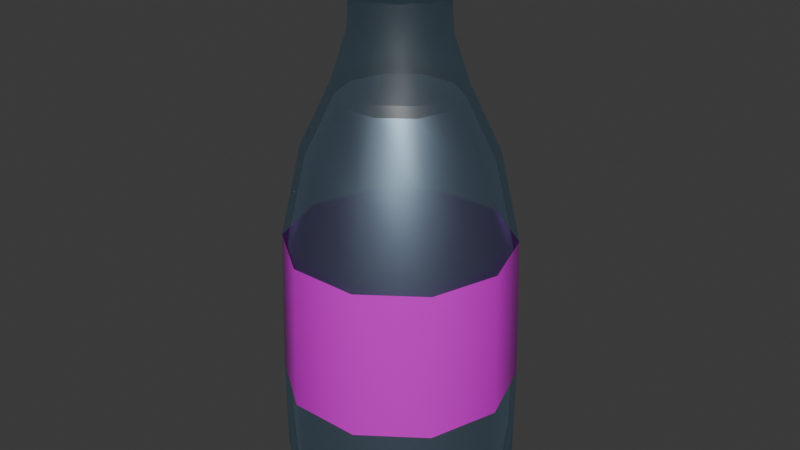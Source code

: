 # Source: almond_water.blend  (saved by Blender 4.1.23; exported with 4.5.12 LTS)
import bpy
from mathutils import Matrix  # noqa: F401  (used for matrix-valued properties, if any)

bpy.ops.wm.read_factory_settings(use_empty=True)
scene = bpy.context.scene
scene.name = 'Scene'

# ---- collections
col_collection = bpy.data.collections.new('Collection'); scene.collection.children.link(col_collection)

# ---- images (referenced by path relative to the original .blend; pixels are not part of the script)
import os
ASSET_DIR = os.environ.get("B2B_ASSET_DIR", "")  # directory of the original .blend (textures are referenced by path, not embedded)
HERE = os.path.dirname(os.path.abspath(__file__))  # packed textures are extracted next to this script under _unpacked/

def load_image(name, relpath, width, height, colorspace="sRGB"):
    """Load a texture the original file referenced (path relative to the .blend, or extracted next to this script)."""
    p = next((c for c in (os.path.join(HERE, relpath), os.path.join(ASSET_DIR, relpath)) if relpath and os.path.exists(c)), "")
    if p:
        img = bpy.data.images.load(p, check_existing=True)
        img.name = name
    else:  # same state as the original file: an image datablock whose file is absent (Cycles renders it pink)
        img = bpy.data.images.new(name, width, height)
        img.source = "FILE"
        img.filepath = "//" + (relpath or name)
    img.colorspace_settings.name = colorspace
    return img
img_almond_water_logo_png = load_image('almond_water_logo.png', 'almond_water_logo.png', 1024, 1024, 'sRGB')
img_almond_water_logo_metalic_png = load_image('almond_water_logo_metalic.png', 'almond_water_logo_metalic.png', 1024, 1024, 'sRGB')
img_almond_water_logo_rough_png = load_image('almond_water_logo_rough.png', 'almond_water_logo_rough.png', 1024, 1024, 'sRGB')

# ---- materials (node trees are filled in below, after node groups)
mat_glass = bpy.data.materials.new('Glass')
mat_glass.surface_render_method = 'BLENDED'
mat_glass.blend_method = 'BLEND'
mat_glass.diffuse_color = (1.0, 1.0, 1.0, 1.0)
mat_brand = bpy.data.materials.new('Brand')
mat_brand.use_transparent_shadow = False
mat_brand.preview_render_type = 'FLAT'
mat_material = bpy.data.materials.new('Material')
mat_material.alpha_threshold = 0.0
mat_material.use_transparent_shadow = False
mat_material.roughness = 0.5
mat_material.line_color = (0.0, 0.0, 0.0, 1.0)
mat_water = bpy.data.materials.new('Water')
mat_water.surface_render_method = 'BLENDED'
mat_water.blend_method = 'BLEND'
mat_water.use_transparency_overlap = False
mat_water.show_transparent_back = False
mat_water.use_backface_culling = True
mat_water.use_transparent_shadow = False
mat_water.preview_render_type = 'FLUID'
mat_water.diffuse_color = (0.8, 0.8, 0.8, 0.5588)
mat_water.roughness = 1.0

# ---- material node trees
mat_glass.use_nodes = True; mat_glass.node_tree.nodes.clear()
_N = mat_glass.node_tree.nodes; _L = mat_glass.node_tree.links
n0 = _N.new('ShaderNodeBsdfPrincipled'); n0.name = 'Principled BSDF'; n0.location = (-394, 111)
n0.inputs[1].default_value = 1.0
n0.inputs[4].default_value = 0.1682
n0.inputs[18].default_value = 1.0
n0.inputs[19].default_value = 0.2
n0.inputs[25].default_value = 0.0
n1 = _N.new('ShaderNodeOutputMaterial'); n1.name = 'Material Output'; n1.location = (300, 300)
n1.target = 'CYCLES'
n2 = _N.new('ShaderNodeFresnel'); n2.name = 'Fresnel'; n2.location = (-617, 287)
n2.inputs[0].default_value = 0.0
n3 = _N.new('ShaderNodeValToRGB'); n3.name = 'Color Ramp'; n3.location = (-416, 350)
while len(n3.color_ramp.elements) > 1: n3.color_ramp.elements.remove(n3.color_ramp.elements[-1])
n3.color_ramp.elements[0].position = 0.4; n3.color_ramp.elements[0].color = (1.0, 1.0, 1.0, 1.0)
_e = n3.color_ramp.elements.new(0.6045); _e.color = (0.4087, 0.7437, 1.0, 1.0)
n4 = _N.new('ShaderNodeMixShader'); n4.name = 'Mix Shader'; n4.location = (32, 221)
n5 = _N.new('ShaderNodeBsdfTransparent'); n5.name = 'Transparent BSDF'; n5.location = (-150, 317)
n6 = _N.new('ShaderNodeOutputMaterial'); n6.name = 'Material Output.001'; n6.location = (0, 0)
n6.target = 'EEVEE'
n7 = _N.new('ShaderNodeMixShader'); n7.name = 'Mix Shader.001'; n7.location = (0, 0)
n7.label = 'Disable Shadow'
n7.hide = True
n8 = _N.new('ShaderNodeLightPath'); n8.name = 'Light Path'; n8.location = (0, 0)
n8.hide = True
n9 = _N.new('ShaderNodeBsdfTransparent'); n9.name = 'Transparent BSDF.001'; n9.location = (0, 0)
n9.hide = True
_L.new(n4.outputs[0], n1.inputs[0])
_L.new(n2.outputs[0], n3.inputs[0])
_L.new(n0.outputs[0], n4.inputs[1])
_L.new(n3.outputs[0], n5.inputs[0])
_L.new(n5.outputs[0], n4.inputs[2])
_L.new(n4.outputs[0], n7.inputs[1])
_L.new(n7.outputs[0], n6.inputs[0])
_L.new(n8.outputs[1], n7.inputs[0])
_L.new(n9.outputs[0], n7.inputs[2])
n1.is_active_output = True
mat_brand.use_nodes = True; mat_brand.node_tree.nodes.clear()
_N = mat_brand.node_tree.nodes; _L = mat_brand.node_tree.links
n0 = _N.new('ShaderNodeBsdfPrincipled'); n0.name = 'Principled BSDF'; n0.location = (10, 300)
n1 = _N.new('ShaderNodeOutputMaterial'); n1.name = 'Material Output'; n1.location = (300, 300)
n2 = _N.new('ShaderNodeTexImage'); n2.name = 'Image Texture'; n2.location = (-411, 321)
n2.hide = True
n2.image = img_almond_water_logo_png
n3 = _N.new('ShaderNodeTexImage'); n3.name = 'Image Texture.001'; n3.location = (-440, 217)
n3.hide = True
n3.image = img_almond_water_logo_metalic_png
n4 = _N.new('ShaderNodeTexImage'); n4.name = 'Image Texture.002'; n4.location = (-368, 134)
n4.hide = True
n4.image = img_almond_water_logo_rough_png
_L.new(n0.outputs[0], n1.inputs[0])
_L.new(n2.outputs[0], n0.inputs[0])
_L.new(n3.outputs[0], n0.inputs[1])
_L.new(n4.outputs[0], n0.inputs[2])
n1.is_active_output = True
mat_material.use_nodes = True; mat_material.node_tree.nodes.clear()
_N = mat_material.node_tree.nodes; _L = mat_material.node_tree.links
n0 = _N.new('ShaderNodeOutputMaterial'); n0.name = 'Material Output'; n0.location = (300, 300)
n1 = _N.new('ShaderNodeBsdfPrincipled'); n1.name = 'Principled BSDF'; n1.location = (10, 300)
n1.inputs[0].default_value = (0.8004, 0.6079, 0.1806, 1.0)
n1.inputs[1].default_value = 1.0
n1.inputs[2].default_value = 0.274
n1.inputs[3].default_value = 1.45
_L.new(n1.outputs[0], n0.inputs[0])
n0.is_active_output = True
mat_water.use_nodes = True; mat_water.node_tree.nodes.clear()
_N = mat_water.node_tree.nodes; _L = mat_water.node_tree.links
n0 = _N.new('ShaderNodeBsdfPrincipled'); n0.name = 'Principled BSDF'; n0.location = (10, 300)
n0.inputs[0].default_value = (1.0, 1.0, 0.8, 1.0)
n0.inputs[3].default_value = 0.0
n0.inputs[4].default_value = 0.2879
n0.inputs[18].default_value = 1.0
n0.inputs[24].default_value = 1.0
n0.inputs[25].default_value = 0.0
n0.inputs[26].default_value = (1.0, 0.9253, 0.38, 1.0)
n1 = _N.new('ShaderNodeOutputMaterial'); n1.name = 'Material Output'; n1.location = (300, 300)
_L.new(n0.outputs[0], n1.inputs[0])
n1.is_active_output = True

# ---- world
world_world = bpy.data.worlds.new('World'); scene.world = world_world
world_world.use_nodes = True; world_world.node_tree.nodes.clear()
_N = world_world.node_tree.nodes; _L = world_world.node_tree.links
n0 = _N.new('ShaderNodeOutputWorld'); n0.name = 'World Output'; n0.location = (300, 300)
n1 = _N.new('ShaderNodeBackground'); n1.name = 'Background'; n1.location = (10, 300)
n1.inputs[0].default_value = (0.05088, 0.05088, 0.05088, 1.0)
_L.new(n1.outputs[0], n0.inputs[0])
n0.is_active_output = True
world_world.color = (0.05088, 0.05088, 0.05088)
world_world.use_sun_shadow = False
world_world.sun_shadow_jitter_overblur = 0.0

# ---- meshes
me_nurbspath = bpy.data.meshes.new('NurbsPath')
me_nurbspath.from_pydata([(-0.09, 0.0, 1.16), (-0.09, 0.0, 1.175), (-0.09867, 0.0, 1.18), (-0.1099, 0.0, 1.176), (-0.11, 0.0, 1.166), (-0.1066, 0.0, 1.16), (-0.1002, 0.0, 1.157), (-0.1, 0.0, 1.15), (-0.1, 0.0, 1.111), (-0.1034, 0.0, 1.041), (-0.07281, -0.0529, 1.168), (-0.07444, -0.05408, 1.178), (-0.08621, -0.06264, 1.179), (-0.08899, -0.06466, 1.171), (-0.08851, -0.06431, 1.162), (-0.08283, -0.06018, 1.16), (-0.0809, -0.05878, 1.153), (-0.0809, -0.05878, 1.146), (-0.0809, -0.05878, 1.111), (-0.08367, -0.06079, 1.041), (-0.02781, -0.0856, 1.16), (-0.02781, -0.0856, 1.175), (-0.03049, -0.09384, 1.18), (-0.03396, -0.1045, 1.176), (-0.03399, -0.1046, 1.166), (-0.03293, -0.1014, 1.16), (-0.03097, -0.09531, 1.157), (-0.0309, -0.09511, 1.15), (-0.0309, -0.09511, 1.111), (-0.03196, -0.09836, 1.041), (0.02781, -0.0856, 1.168), (0.02843, -0.08751, 1.178), (0.03293, -0.1013, 1.179), (0.03399, -0.1046, 1.171), (0.03381, -0.1041, 1.162), (0.03164, -0.09737, 1.16), (0.0309, -0.09511, 1.153), (0.0309, -0.09511, 1.146), (0.0309, -0.09511, 1.111), (0.03196, -0.09836, 1.041), (0.07281, -0.0529, 1.16), (0.07281, -0.0529, 1.175), (0.07982, -0.058, 1.18), (0.08891, -0.06459, 1.176), (0.08899, -0.06466, 1.166), (0.08622, -0.06264, 1.16), (0.08107, -0.0589, 1.157), (0.0809, -0.05878, 1.15), (0.0809, -0.05878, 1.111), (0.08367, -0.06079, 1.041), (0.09, 7.868e-09, 1.168), (0.09201, 8.044e-09, 1.178), (0.1066, 9.316e-09, 1.179), (0.11, 9.616e-09, 1.171), (0.1094, 9.565e-09, 1.162), (0.1024, 8.95e-09, 1.16), (0.1, 8.742e-09, 1.153), (0.1, 8.742e-09, 1.146), (0.1, 8.742e-09, 1.111), (0.1034, 9.042e-09, 1.041), (0.07281, 0.0529, 1.16), (0.07281, 0.0529, 1.175), (0.07982, 0.058, 1.18), (0.08891, 0.06459, 1.176), (0.08899, 0.06466, 1.166), (0.08622, 0.06264, 1.16), (0.08107, 0.0589, 1.157), (0.0809, 0.05878, 1.15), (0.0809, 0.05878, 1.111), (0.08367, 0.06079, 1.041), (0.02781, 0.0856, 1.168), (0.02843, 0.08751, 1.178), (0.03293, 0.1013, 1.179), (0.03399, 0.1046, 1.171), (0.03381, 0.1041, 1.162), (0.03164, 0.09737, 1.16), (0.0309, 0.09511, 1.153), (0.0309, 0.09511, 1.146), (0.0309, 0.09511, 1.111), (0.03196, 0.09836, 1.041), (-0.02781, 0.0856, 1.16), (-0.02781, 0.0856, 1.175), (-0.03049, 0.09384, 1.18), (-0.03396, 0.1045, 1.176), (-0.03399, 0.1046, 1.166), (-0.03293, 0.1014, 1.16), (-0.03097, 0.09531, 1.157), (-0.0309, 0.09511, 1.15), (-0.0309, 0.09511, 1.111), (-0.03196, 0.09836, 1.041), (-0.07281, 0.0529, 1.168), (-0.07444, 0.05408, 1.178), (-0.08621, 0.06264, 1.179), (-0.08899, 0.06466, 1.171), (-0.08851, 0.06431, 1.162), (-0.08283, 0.06018, 1.16), (-0.0809, 0.05878, 1.153), (-0.0809, 0.05878, 1.146), (-0.0809, 0.05878, 1.111), (-0.08367, 0.06079, 1.041), (-0.07241, -0.05261, 1.16), (0.02766, -0.08512, 1.16), (0.0895, 8.646e-09, 1.16), (0.02766, 0.08512, 1.16), (-0.07241, 0.05261, 1.16), (-0.1117, -0.08114, 0.9359), (-0.138, 0.0, 0.9359), (-0.04266, -0.1313, 0.9359), (0.04266, -0.1313, 0.9359), (0.1117, -0.08114, 0.9359), (0.138, 1.207e-08, 0.9359), (0.1117, 0.08114, 0.9359), (0.04266, 0.1313, 0.9359), (-0.04266, 0.1313, 0.9359), (-0.1117, 0.08114, 0.9359), (-0.138, 0.0, 0.9359), (-0.2052, 0.0, 0.7938), (-0.2505, 0.0, 0.5891), (-0.26, 0.0, 0.2606), (-0.26, 0.0, 0.1239), (-0.2595, 0.0, 0.04019), (-0.2428, 0.0, 0.008561), (-0.2032, 0.0, 4.756e-05), (-0.164, 0.0, 0.003044), (-0.1117, -0.08114, 0.9359), (-0.166, -0.1206, 0.7938), (-0.2026, -0.1472, 0.5891), (-0.2103, -0.1528, 0.2606), (-0.2103, -0.1528, 0.1239), (-0.2099, -0.1525, 0.04019), (-0.1964, -0.1427, 0.008561), (-0.1644, -0.1195, 4.756e-05), (-0.1326, -0.09637, 0.003044), (-0.04266, -0.1313, 0.9359), (-0.06341, -0.1952, 0.7938), (-0.0774, -0.2382, 0.5891), (-0.08034, -0.2473, 0.2606), (-0.08034, -0.2473, 0.1239), (-0.08018, -0.2468, 0.04019), (-0.07503, -0.2309, 0.008561), (-0.06281, -0.1933, 4.756e-05), (-0.05067, -0.1559, 0.003044), (0.04266, -0.1313, 0.9359), (0.06341, -0.1952, 0.7938), (0.0774, -0.2382, 0.5891), (0.08034, -0.2473, 0.2606), (0.08034, -0.2473, 0.1239), (0.08018, -0.2468, 0.04019), (0.07503, -0.2309, 0.008561), (0.06281, -0.1933, 4.756e-05), (0.05067, -0.1559, 0.003044), (0.1117, -0.08114, 0.9359), (0.166, -0.1206, 0.7938), (0.2026, -0.1472, 0.5891), (0.2103, -0.1528, 0.2606), (0.2103, -0.1528, 0.1239), (0.2099, -0.1525, 0.04019), (0.1964, -0.1427, 0.008561), (0.1644, -0.1195, 4.756e-05), (0.1326, -0.09637, 0.003044), (0.138, 1.207e-08, 0.9359), (0.2052, 1.794e-08, 0.7938), (0.2505, 2.19e-08, 0.5891), (0.26, 2.273e-08, 0.2606), (0.26, 2.273e-08, 0.1239), (0.2595, 2.268e-08, 0.04019), (0.2428, 2.123e-08, 0.008561), (0.2032, 1.777e-08, 4.756e-05), (0.164, 1.433e-08, 0.003044), (0.1117, 0.08114, 0.9359), (0.166, 0.1206, 0.7938), (0.2026, 0.1472, 0.5891), (0.2103, 0.1528, 0.2606), (0.2103, 0.1528, 0.1239), (0.2099, 0.1525, 0.04019), (0.1964, 0.1427, 0.008561), (0.1644, 0.1195, 4.756e-05), (0.1326, 0.09637, 0.003044), (0.04266, 0.1313, 0.9359), (0.06341, 0.1952, 0.7938), (0.0774, 0.2382, 0.5891), (0.08034, 0.2473, 0.2606), (0.08034, 0.2473, 0.1239), (0.08018, 0.2468, 0.04019), (0.07503, 0.2309, 0.008561), (0.06281, 0.1933, 4.756e-05), (0.05067, 0.1559, 0.003044), (-0.04266, 0.1313, 0.9359), (-0.06341, 0.1952, 0.7938), (-0.0774, 0.2382, 0.5891), (-0.08034, 0.2473, 0.2606), (-0.08034, 0.2473, 0.1239), (-0.08018, 0.2468, 0.04019), (-0.07503, 0.2309, 0.008561), (-0.06281, 0.1933, 4.756e-05), (-0.05067, 0.1559, 0.003044), (-0.1117, 0.08114, 0.9359), (-0.166, 0.1206, 0.7938), (-0.2026, 0.1472, 0.5891), (-0.2103, 0.1528, 0.2606), (-0.2103, 0.1528, 0.1239), (-0.2099, 0.1525, 0.04019), (-0.1964, 0.1427, 0.008561), (-0.1644, 0.1195, 4.756e-05), (-0.1326, 0.09637, 0.003044)], [], [(1, 10, 0, 90), (31, 21, 11, 22), (51, 41, 31, 42), (71, 61, 51, 62), (91, 81, 71, 82), (43, 32, 23, 33), (63, 52, 43, 53), (83, 72, 63, 73), (3, 92, 83, 93), (2, 11, 1, 91), (33, 23, 13, 24), (53, 43, 33, 44), (73, 63, 53, 64), (93, 83, 73, 84), (44, 33, 24, 34), (64, 53, 44, 54), (84, 73, 64, 74), (4, 93, 84, 94), (3, 12, 2, 92), (34, 24, 14, 25), (54, 44, 34, 45), (74, 64, 54, 65), (94, 84, 74, 85), (45, 34, 25, 35), (65, 54, 45, 55), (85, 74, 65, 75), (5, 94, 85, 95), (77, 78, 88), (4, 13, 3, 93), (35, 25, 15, 26), (55, 45, 35, 46), (75, 65, 55, 66), (95, 85, 75, 86), (46, 35, 26, 36), (66, 55, 46, 56), (86, 75, 66, 76), (6, 95, 86, 96), (57, 58, 68), (5, 14, 4, 94), (36, 26, 16, 27), (56, 46, 36, 47), (76, 66, 56, 67), (96, 86, 76, 87), (47, 36, 27, 37), (67, 56, 47, 57), (87, 76, 67, 77), (7, 96, 87, 97), (37, 38, 48), (6, 15, 5, 95), (37, 27, 17, 28), (57, 47, 37, 48), (77, 67, 57, 68), (97, 87, 77, 88), (17, 18, 28), (7, 16, 6, 96), (41, 30, 21, 31), (30, 40, 101, 20), (61, 50, 41, 51), (50, 60, 102, 40), (81, 70, 61, 71), (70, 80, 103, 60), (1, 90, 81, 91), (97, 98, 8), (28, 38, 37), (48, 58, 57), (68, 78, 77), (88, 98, 97), (8, 17, 7, 97), (42, 31, 22, 32), (62, 51, 42, 52), (82, 71, 62, 72), (2, 91, 82, 92), (30, 20, 10, 21), (50, 40, 30, 41), (52, 42, 32, 43), (70, 60, 50, 61), (72, 62, 52, 63), (90, 80, 70, 81), (92, 82, 72, 83), (90, 0, 104, 80), (32, 22, 12, 23), (8, 9, 19, 18), (18, 19, 29, 28), (28, 29, 39, 38), (38, 39, 49, 48), (48, 49, 59, 58), (58, 59, 69, 68), (68, 69, 79, 78), (78, 79, 89, 88), (88, 89, 99, 98), (98, 99, 9, 8), (9, 106, 105, 19), (19, 105, 107, 29), (29, 107, 108, 39), (39, 108, 109, 49), (49, 109, 110, 59), (59, 110, 111, 69), (69, 111, 112, 79), (79, 112, 113, 89), (89, 113, 114, 99), (99, 114, 106, 9), (21, 10, 1, 11), (22, 11, 2, 12), (23, 12, 3, 13), (24, 13, 4, 14), (25, 14, 5, 15), (26, 15, 6, 16), (27, 16, 7, 17), (8, 18, 17), (10, 20, 100, 0), (115, 116, 125, 124), (124, 125, 134, 133), (133, 134, 143, 142), (142, 143, 152, 151), (151, 152, 161, 160), (160, 161, 170, 169), (169, 170, 179, 178), (178, 179, 188, 187), (187, 188, 197, 196), (196, 197, 116, 115), (116, 117, 126, 125), (125, 126, 135, 134), (134, 135, 144, 143), (143, 144, 153, 152), (152, 153, 162, 161), (161, 162, 171, 170), (170, 171, 180, 179), (179, 180, 189, 188), (188, 189, 198, 197), (197, 198, 117, 116), (117, 118, 127, 126), (126, 127, 136, 135), (135, 136, 145, 144), (144, 145, 154, 153), (153, 154, 163, 162), (162, 163, 172, 171), (171, 172, 181, 180), (180, 181, 190, 189), (189, 190, 199, 198), (198, 199, 118, 117), (118, 119, 128, 127), (127, 128, 137, 136), (136, 137, 146, 145), (145, 146, 155, 154), (154, 155, 164, 163), (163, 164, 173, 172), (172, 173, 182, 181), (181, 182, 191, 190), (190, 191, 200, 199), (199, 200, 119, 118), (119, 120, 129, 128), (128, 129, 138, 137), (137, 138, 147, 146), (146, 147, 156, 155), (155, 156, 165, 164), (164, 165, 174, 173), (173, 174, 183, 182), (182, 183, 192, 191), (191, 192, 201, 200), (200, 201, 120, 119), (120, 121, 130, 129), (129, 130, 139, 138), (138, 139, 148, 147), (147, 148, 157, 156), (156, 157, 166, 165), (165, 166, 175, 174), (174, 175, 184, 183), (183, 184, 193, 192), (192, 193, 202, 201), (201, 202, 121, 120), (121, 122, 131, 130), (130, 131, 140, 139), (139, 140, 149, 148), (148, 149, 158, 157), (157, 158, 167, 166), (166, 167, 176, 175), (175, 176, 185, 184), (184, 185, 194, 193), (193, 194, 203, 202), (202, 203, 122, 121), (122, 123, 132, 131), (131, 132, 141, 140), (140, 141, 150, 149), (149, 150, 159, 158), (158, 159, 168, 167), (167, 168, 177, 176), (176, 177, 186, 185), (185, 186, 195, 194), (194, 195, 204, 203), (203, 204, 123, 122), (132, 123, 204, 195, 186, 177, 168, 159, 150, 141)])
me_nurbspath.polygons.foreach_set('use_smooth', [True] * 191)
me_nurbspath.polygons.foreach_set('material_index', [0, 0, 0, 0, 0, 0, 0, 0, 0, 0, 0, 0, 0, 0, 0, 0, 0, 0, 0, 0, 0, 0, 0, 0, 0, 0, 0, 0, 0, 0, 0, 0, 0, 0, 0, 0, 0, 0, 0, 0, 0, 0, 0, 0, 0, 0, 0, 0, 0, 0, 0, 0, 0, 0, 0, 0, 0, 0, 0, 0, 0, 0, 0, 0, 0, 0, 0, 0, 0, 0, 0, 0, 0, 0, 0, 0, 0, 0, 0, 0, 0, 0, 0, 0, 0, 0, 0, 0, 0, 0, 0, 0, 0, 0, 0, 0, 0, 0, 0, 0, 0, 0, 0, 0, 0, 0, 0, 0, 0, 0, 0, 0, 0, 0, 0, 0, 0, 0, 0, 0, 0, 0, 0, 0, 0, 0, 0, 0, 0, 0, 1, 1, 1, 1, 1, 1, 1, 1, 1, 1, 0, 0, 0, 0, 0, 0, 0, 0, 0, 0, 0, 0, 0, 0, 0, 0, 0, 0, 0, 0, 0, 0, 0, 0, 0, 0, 0, 0, 0, 0, 0, 0, 0, 0, 0, 0, 0, 0, 0, 0, 0, 0, 0, 0, 0, 0, 0, 0, 0, 0, 0])
_uv = me_nurbspath.uv_layers.new(name='UVMap')
_uv.uv.foreach_set('vector', [0.0, 1.175, 0.1, 1.168, 1.0, 1.16, 0.9, 1.168, 0.3, 1.178, 0.2, 1.175, 0.1, 1.178, 0.2, 1.18, 0.5, 1.178, 0.4, 1.175, 0.3, 1.178, 0.4, 1.18, 0.7, 1.178, 0.6, 1.175, 0.5, 1.178, 0.6, 1.18, 0.9, 1.178, 0.8, 1.175, 0.7, 1.178, 0.8, 1.18, 0.4, 1.176, 0.3, 1.179, 0.2, 1.176, 0.3, 1.171, 0.6, 1.176, 0.5, 1.179, 0.4, 1.176, 0.5, 1.171, 0.8, 1.176, 0.7, 1.179, 0.6, 1.176, 0.7, 1.171, 1.0, 1.176, 0.9, 1.179, 0.8, 1.176, 0.9, 1.171, 0.0, 1.18, 0.1, 1.178, 1.0, 1.175, 0.9, 1.178, 0.3, 1.171, 0.2, 1.176, 0.1, 1.171, 0.2, 1.166, 0.5, 1.171, 0.4, 1.176, 0.3, 1.171, 0.4, 1.166, 0.7, 1.171, 0.6, 1.176, 0.5, 1.171, 0.6, 1.166, 0.9, 1.171, 0.8, 1.176, 0.7, 1.171, 0.8, 1.166, 0.4, 1.166, 0.3, 1.171, 0.2, 1.166, 0.3, 1.162, 0.6, 1.166, 0.5, 1.171, 0.4, 1.166, 0.5, 1.162, 0.8, 1.166, 0.7, 1.171, 0.6, 1.166, 0.7, 1.162, 1.0, 1.166, 0.9, 1.171, 0.8, 1.166, 0.9, 1.162, 0.0, 1.176, 0.1, 1.179, 1.0, 1.18, 0.9, 1.179, 0.3, 1.162, 0.2, 1.166, 0.1, 1.162, 0.2, 1.16, 0.5, 1.162, 0.4, 1.166, 0.3, 1.162, 0.4, 1.16, 0.7, 1.162, 0.6, 1.166, 0.5, 1.162, 0.6, 1.16, 0.9, 1.162, 0.8, 1.166, 0.7, 1.162, 0.8, 1.16, 0.4, 1.16, 0.3, 1.162, 0.2, 1.16, 0.3, 1.16, 0.6, 1.16, 0.5, 1.162, 0.4, 1.16, 0.5, 1.16, 0.8, 1.16, 0.7, 1.162, 0.6, 1.16, 0.7, 1.16, 1.0, 1.16, 0.9, 1.162, 0.8, 1.16, 0.9, 1.16, 0.7, 1.146, 0.7, 1.111, 0.8, 1.111, 0.0, 1.166, 0.1, 1.171, 1.0, 1.176, 0.9, 1.171, 0.3, 1.16, 0.2, 1.16, 0.1, 1.16, 0.2, 1.157, 0.5, 1.16, 0.4, 1.16, 0.3, 1.16, 0.4, 1.157, 0.7, 1.16, 0.6, 1.16, 0.5, 1.16, 0.6, 1.157, 0.9, 1.16, 0.8, 1.16, 0.7, 1.16, 0.8, 1.157, 0.4, 1.157, 0.3, 1.16, 0.2, 1.157, 0.3, 1.153, 0.6, 1.157, 0.5, 1.16, 0.4, 1.157, 0.5, 1.153, 0.8, 1.157, 0.7, 1.16, 0.6, 1.157, 0.7, 1.153, 1.0, 1.157, 0.9, 1.16, 0.8, 1.157, 0.9, 1.153, 0.5, 1.146, 0.5, 1.111, 0.6, 1.111, 0.0, 1.16, 0.1, 1.162, 1.0, 1.166, 0.9, 1.162, 0.3, 1.153, 0.2, 1.157, 0.1, 1.153, 0.2, 1.15, 0.5, 1.153, 0.4, 1.157, 0.3, 1.153, 0.4, 1.15, 0.7, 1.153, 0.6, 1.157, 0.5, 1.153, 0.6, 1.15, 0.9, 1.153, 0.8, 1.157, 0.7, 1.153, 0.8, 1.15, 0.4, 1.15, 0.3, 1.153, 0.2, 1.15, 0.3, 1.146, 0.6, 1.15, 0.5, 1.153, 0.4, 1.15, 0.5, 1.146, 0.8, 1.15, 0.7, 1.153, 0.6, 1.15, 0.7, 1.146, 1.0, 1.15, 0.9, 1.153, 0.8, 1.15, 0.9, 1.146, 0.3, 1.146, 0.3, 1.111, 0.4, 1.111, 0.0, 1.157, 0.1, 1.16, 1.0, 1.16, 0.9, 1.16, 0.3, 1.146, 0.2, 1.15, 0.1, 1.146, 0.2, 1.111, 0.5, 1.146, 0.4, 1.15, 0.3, 1.146, 0.4, 1.111, 0.7, 1.146, 0.6, 1.15, 0.5, 1.146, 0.6, 1.111, 0.9, 1.146, 0.8, 1.15, 0.7, 1.146, 0.8, 1.111, 0.1, 1.146, 0.1, 1.111, 0.2, 1.111, 0.0, 1.15, 0.1, 1.153, 1.0, 1.157, 0.9, 1.153, 0.4, 1.175, 0.3, 1.168, 0.2, 1.175, 0.3, 1.178, 0.3, 1.168, 0.4, 1.16, 0.3, 1.16, 0.2, 1.16, 0.6, 1.175, 0.5, 1.168, 0.4, 1.175, 0.5, 1.178, 0.5, 1.168, 0.6, 1.16, 0.5, 1.16, 0.4, 1.16, 0.8, 1.175, 0.7, 1.168, 0.6, 1.175, 0.7, 1.178, 0.7, 1.168, 0.8, 1.16, 0.7, 1.16, 0.6, 1.16, 1.0, 1.175, 0.9, 1.168, 0.8, 1.175, 0.9, 1.178, 0.9, 1.146, 0.9, 1.111, 1.0, 1.111, 0.2, 1.111, 0.3, 1.111, 0.3, 1.146, 0.4, 1.111, 0.5, 1.111, 0.5, 1.146, 0.6, 1.111, 0.7, 1.111, 0.7, 1.146, 0.8, 1.111, 0.9, 1.111, 0.9, 1.146, 0.0, 1.111, 0.1, 1.146, 1.0, 1.15, 0.9, 1.146, 0.4, 1.18, 0.3, 1.178, 0.2, 1.18, 0.3, 1.179, 0.6, 1.18, 0.5, 1.178, 0.4, 1.18, 0.5, 1.179, 0.8, 1.18, 0.7, 1.178, 0.6, 1.18, 0.7, 1.179, 1.0, 1.18, 0.9, 1.178, 0.8, 1.18, 0.9, 1.179, 0.3, 1.168, 0.2, 1.16, 0.1, 1.168, 0.2, 1.175, 0.5, 1.168, 0.4, 1.16, 0.3, 1.168, 0.4, 1.175, 0.5, 1.179, 0.4, 1.18, 0.3, 1.179, 0.4, 1.176, 0.7, 1.168, 0.6, 1.16, 0.5, 1.168, 0.6, 1.175, 0.7, 1.179, 0.6, 1.18, 0.5, 1.179, 0.6, 1.176, 0.9, 1.168, 0.8, 1.16, 0.7, 1.168, 0.8, 1.175, 0.9, 1.179, 0.8, 1.18, 0.7, 1.179, 0.8, 1.176, 0.9, 1.168, 1.0, 1.16, 0.9, 1.16, 0.8, 1.16, 0.3, 1.179, 0.2, 1.18, 0.1, 1.179, 0.2, 1.176, 0.0, 1.111, 0.0, 1.041, 0.1, 1.041, 0.1, 1.111, 0.1, 1.111, 0.1, 1.041, 0.2, 1.041, 0.2, 1.111, 0.2, 1.111, 0.2, 1.041, 0.3, 1.041, 0.3, 1.111, 0.3, 1.111, 0.3, 1.041, 0.4, 1.041, 0.4, 1.111, 0.4, 1.111, 0.4, 1.041, 0.5, 1.041, 0.5, 1.111, 0.5, 1.111, 0.5, 1.041, 0.6, 1.041, 0.6, 1.111, 0.6, 1.111, 0.6, 1.041, 0.7, 1.041, 0.7, 1.111, 0.7, 1.111, 0.7, 1.041, 0.8, 1.041, 0.8, 1.111, 0.8, 1.111, 0.8, 1.041, 0.9, 1.041, 0.9, 1.111, 0.9, 1.111, 0.9, 1.041, 1.0, 1.041, 1.0, 1.111, 0.0, 1.041, 0.0, 0.9359, 0.1, 0.9359, 0.1, 1.041, 0.1, 1.041, 0.1, 0.9359, 0.2, 0.9359, 0.2, 1.041, 0.2, 1.041, 0.2, 0.9359, 0.3, 0.9359, 0.3, 1.041, 0.3, 1.041, 0.3, 0.9359, 0.4, 0.9359, 0.4, 1.041, 0.4, 1.041, 0.4, 0.9359, 0.5, 0.9359, 0.5, 1.041, 0.5, 1.041, 0.5, 0.9359, 0.6, 0.9359, 0.6, 1.041, 0.6, 1.041, 0.6, 0.9359, 0.7, 0.9359, 0.7, 1.041, 0.7, 1.041, 0.7, 0.9359, 0.8, 0.9359, 0.8, 1.041, 0.8, 1.041, 0.8, 0.9359, 0.9, 0.9359, 0.9, 1.041, 0.9, 1.041, 0.9, 0.9359, 1.0, 0.9359, 1.0, 1.041, 0.2, 1.175, 0.1, 1.168, 0.0, 1.175, 0.1, 1.178, 0.2, 1.18, 0.1, 1.178, 0.0, 1.18, 0.1, 1.179, 0.2, 1.176, 0.1, 1.179, 0.0, 1.176, 0.1, 1.171, 0.2, 1.166, 0.1, 1.171, 0.0, 1.166, 0.1, 1.162, 0.2, 1.16, 0.1, 1.162, 0.0, 1.16, 0.1, 1.16, 0.2, 1.157, 0.1, 1.16, 0.0, 1.157, 0.1, 1.153, 0.2, 1.15, 0.1, 1.153, 0.0, 1.15, 0.1, 1.146, 0.0, 1.111, 0.1, 1.111, 0.1, 1.146, 0.1, 1.168, 0.2, 1.16, 0.1, 1.16, 0.0, 1.16, 0.0, 0.9359, 0.0, 0.7938, 0.1, 0.7938, 0.1, 0.9359, 0.1, 0.9359, 0.1, 0.7938, 0.2, 0.7938, 0.2, 0.9359, 0.2, 0.9359, 0.2, 0.7938, 0.3, 0.7938, 0.3, 0.9359, 0.3, 0.9359, 0.3, 0.7938, 0.4, 0.7938, 0.4, 0.9359, 0.4, 0.9359, 0.4, 0.7938, 0.5, 0.7938, 0.5, 0.9359, 0.5, 0.9359, 0.5, 0.7938, 0.6, 0.7938, 0.6, 0.9359, 0.6, 0.9359, 0.6, 0.7938, 0.7, 0.7938, 0.7, 0.9359, 0.7, 0.9359, 0.7, 0.7938, 0.8, 0.7938, 0.8, 0.9359, 0.8, 0.9359, 0.8, 0.7938, 0.9, 0.7938, 0.9, 0.9359, 0.9, 0.9359, 0.9, 0.7938, 1.0, 0.7938, 1.0, 0.9359, 0.0, 0.7938, 0.0, 0.5891, 0.1, 0.5891, 0.1, 0.7938, 0.1, 0.7938, 0.1, 0.5891, 0.2, 0.5891, 0.2, 0.7938, 0.2, 0.7938, 0.2, 0.5891, 0.3, 0.5891, 0.3, 0.7938, 0.3, 0.7938, 0.3, 0.5891, 0.4, 0.5891, 0.4, 0.7938, 0.4, 0.7938, 0.4, 0.5891, 0.5, 0.5891, 0.5, 0.7938, 0.5, 0.7938, 0.5, 0.5891, 0.6, 0.5891, 0.6, 0.7938, 0.6, 0.7938, 0.6, 0.5891, 0.7, 0.5891, 0.7, 0.7938, 0.7, 0.7938, 0.7, 0.5891, 0.8, 0.5891, 0.8, 0.7938, 0.8, 0.7938, 0.8, 0.5891, 0.9, 0.5891, 0.9, 0.7938, 0.9, 0.7938, 0.9, 0.5891, 1.0, 0.5891, 1.0, 0.7938, 0.0397, 0.9857, 0.04122, 0.0143, 0.1389, 0.0143, 0.1295, 0.9857, 0.1295, 0.9857, 0.1389, 0.0143, 0.3097, 0.0143, 0.294, 0.9857, 0.294, 0.9857, 0.3097, 0.0143, 0.4805, 0.0143, 0.4586, 0.9857, 0.4586, 0.9857, 0.4805, 0.0143, 0.6513, 0.0143, 0.6231, 0.9857, 0.6231, 0.9857, 0.6513, 0.0143, 0.8221, 0.0143, 0.7877, 0.9857, 0.7877, 0.9857, 0.8221, 0.0143, 0.9204, 0.0143, 0.8904, 0.9857, 0.8904, 0.9857, 0.9204, 0.0143, 1.047, 0.0143, 1.012, 0.9857, 1.012, 0.9857, 1.047, 0.0143, 1.142, 0.0143, 1.103, 0.9857, -0.1211, 0.9857, -0.1256, 0.0143, -0.04221, 0.0143, -0.04068, 0.9857, -0.04068, 0.9857, -0.04221, 0.0143, 0.04122, 0.0143, 0.0397, 0.9857, 0.0, 0.322, 0.0, 0.1239, 0.1, 0.1239, 0.1, 0.322, 0.1, 0.322, 0.1, 0.1239, 0.2, 0.1239, 0.2, 0.322, 0.2, 0.322, 0.2, 0.1239, 0.3, 0.1239, 0.3, 0.322, 0.3, 0.322, 0.3, 0.1239, 0.4, 0.1239, 0.4, 0.322, 0.4, 0.322, 0.4, 0.1239, 0.5, 0.1239, 0.5, 0.322, 0.5, 0.322, 0.5, 0.1239, 0.6, 0.1239, 0.6, 0.322, 0.6, 0.322, 0.6, 0.1239, 0.7, 0.1239, 0.7, 0.322, 0.7, 0.322, 0.7, 0.1239, 0.8, 0.1239, 0.8, 0.322, 0.8, 0.322, 0.8, 0.1239, 0.9, 0.1239, 0.9, 0.322, 0.9, 0.322, 0.9, 0.1239, 1.0, 0.1239, 1.0, 0.322, 0.0, 0.1239, 0.0, 0.04019, 0.1, 0.04019, 0.1, 0.1239, 0.1, 0.1239, 0.1, 0.04019, 0.2, 0.04019, 0.2, 0.1239, 0.2, 0.1239, 0.2, 0.04019, 0.3, 0.04019, 0.3, 0.1239, 0.3, 0.1239, 0.3, 0.04019, 0.4, 0.04019, 0.4, 0.1239, 0.4, 0.1239, 0.4, 0.04019, 0.5, 0.04019, 0.5, 0.1239, 0.5, 0.1239, 0.5, 0.04019, 0.6, 0.04019, 0.6, 0.1239, 0.6, 0.1239, 0.6, 0.04019, 0.7, 0.04019, 0.7, 0.1239, 0.7, 0.1239, 0.7, 0.04019, 0.8, 0.04019, 0.8, 0.1239, 0.8, 0.1239, 0.8, 0.04019, 0.9, 0.04019, 0.9, 0.1239, 0.9, 0.1239, 0.9, 0.04019, 1.0, 0.04019, 1.0, 0.1239, 0.0, 0.04019, 0.0, 0.008561, 0.1, 0.008561, 0.1, 0.04019, 0.1, 0.04019, 0.1, 0.008561, 0.2, 0.008561, 0.2, 0.04019, 0.2, 0.04019, 0.2, 0.008561, 0.3, 0.008561, 0.3, 0.04019, 0.3, 0.04019, 0.3, 0.008561, 0.4, 0.008561, 0.4, 0.04019, 0.4, 0.04019, 0.4, 0.008561, 0.5, 0.008561, 0.5, 0.04019, 0.5, 0.04019, 0.5, 0.008561, 0.6, 0.008561, 0.6, 0.04019, 0.6, 0.04019, 0.6, 0.008561, 0.7, 0.008561, 0.7, 0.04019, 0.7, 0.04019, 0.7, 0.008561, 0.8, 0.008561, 0.8, 0.04019, 0.8, 0.04019, 0.8, 0.008561, 0.9, 0.008561, 0.9, 0.04019, 0.9, 0.04019, 0.9, 0.008561, 1.0, 0.008561, 1.0, 0.04019, 0.0, 0.008561, 0.0, 4.756e-05, 0.1, 4.756e-05, 0.1, 0.008561, 0.1, 0.008561, 0.1, 4.756e-05, 0.2, 4.756e-05, 0.2, 0.008561, 0.2, 0.008561, 0.2, 4.756e-05, 0.3, 4.756e-05, 0.3, 0.008561, 0.3, 0.008561, 0.3, 4.756e-05, 0.4, 4.756e-05, 0.4, 0.008561, 0.4, 0.008561, 0.4, 4.756e-05, 0.5, 4.756e-05, 0.5, 0.008561, 0.5, 0.008561, 0.5, 4.756e-05, 0.6, 4.756e-05, 0.6, 0.008561, 0.6, 0.008561, 0.6, 4.756e-05, 0.7, 4.756e-05, 0.7, 0.008561, 0.7, 0.008561, 0.7, 4.756e-05, 0.8, 4.756e-05, 0.8, 0.008561, 0.8, 0.008561, 0.8, 4.756e-05, 0.9, 4.756e-05, 0.9, 0.008561, 0.9, 0.008561, 0.9, 4.756e-05, 1.0, 4.756e-05, 1.0, 0.008561, 0.0, 4.756e-05, 0.0, 0.003044, 0.1, 0.003044, 0.1, 4.756e-05, 0.1, 4.756e-05, 0.1, 0.003044, 0.2, 0.003044, 0.2, 4.756e-05, 0.2, 4.756e-05, 0.2, 0.003044, 0.3, 0.003044, 0.3, 4.756e-05, 0.3, 4.756e-05, 0.3, 0.003044, 0.4, 0.003044, 0.4, 4.756e-05, 0.4, 4.756e-05, 0.4, 0.003044, 0.5, 0.003044, 0.5, 4.756e-05, 0.5, 4.756e-05, 0.5, 0.003044, 0.6, 0.003044, 0.6, 4.756e-05, 0.6, 4.756e-05, 0.6, 0.003044, 0.7, 0.003044, 0.7, 4.756e-05, 0.7, 4.756e-05, 0.7, 0.003044, 0.8, 0.003044, 0.8, 4.756e-05, 0.8, 4.756e-05, 0.8, 0.003044, 0.9, 0.003044, 0.9, 4.756e-05, 0.9, 4.756e-05, 0.9, 0.003044, 1.0, 0.003044, 1.0, 4.756e-05, 0.1, 0.003044, 1.0, 0.003044, 0.9, 0.003044, 0.8, 0.003044, 0.7, 0.003044, 0.6, 0.003044, 0.5, 0.003044, 0.4, 0.003044, 0.3, 0.003044, 0.2, 0.003044])
me_nurbspath.materials.append(mat_glass)
me_nurbspath.materials.append(mat_brand)
me_nurbspath.auto_texspace = False
me_nurbspath.update()
me_cylinder_001 = bpy.data.meshes.new('Cylinder.001')
me_cylinder_001.from_pydata([(-6.081e-09, 0.1237, 1.132), (0.0875, 0.0875, 1.132), (0.1237, 0.0, 1.132), (0.0875, -0.0875, 1.132), (-6.081e-09, -0.1237, 1.132), (-0.0875, -0.0875, 1.132), (-0.1237, 0.0, 1.132), (-0.0875, 0.0875, 1.132), (-4.657e-09, 0.1153, 1.24), (-6.445e-09, 0.135, 1.222), (0.08154, 0.08154, 1.24), (0.09548, 0.09548, 1.222), (0.1153, -9.313e-10, 1.24), (0.135, 0.0, 1.222), (0.08154, -0.08154, 1.24), (0.09548, -0.09548, 1.222), (-6.054e-09, -0.1153, 1.24), (-6.445e-09, -0.135, 1.222), (-0.08154, -0.08154, 1.24), (-0.09548, -0.09548, 1.222), (-0.1153, 0.0, 1.24), (-0.135, 0.0, 1.222), (-0.08154, 0.08154, 1.24), (-0.09548, 0.09548, 1.222), (-6.445e-09, 0.135, 1.132), (0.09548, 0.09548, 1.132), (0.135, 0.0, 1.132), (0.09548, -0.09548, 1.132), (-6.445e-09, -0.135, 1.132), (-0.09548, -0.09548, 1.132), (-0.135, 0.0, 1.132), (-0.09548, 0.09548, 1.132), (-2.138e-08, 0.1237, 1.177), (0.0875, 0.0875, 1.177), (0.1237, 0.0, 1.177), (0.0875, -0.0875, 1.177), (-2.138e-08, -0.1237, 1.177), (-0.0875, -0.0875, 1.177), (-0.1237, 0.0, 1.177), (-0.0875, 0.0875, 1.177)], [], [(31, 23, 9, 24), (26, 13, 15, 27), (27, 15, 17, 28), (28, 17, 19, 29), (29, 19, 21, 30), (30, 21, 23, 31), (24, 9, 11, 25), (25, 11, 13, 26), (1, 2, 34, 33), (11, 9, 8, 10), (13, 11, 10, 12), (15, 13, 12, 14), (17, 15, 14, 16), (19, 17, 16, 18), (21, 19, 18, 20), (23, 21, 20, 22), (9, 23, 22, 8), (10, 8, 22, 20, 18, 16, 14, 12), (1, 0, 24, 25), (2, 1, 25, 26), (3, 2, 26, 27), (4, 3, 27, 28), (5, 4, 28, 29), (6, 5, 29, 30), (7, 6, 30, 31), (0, 7, 31, 24), (32, 33, 34, 35, 36, 37, 38, 39), (6, 7, 39, 38), (4, 5, 37, 36), (2, 3, 35, 34), (0, 1, 33, 32), (7, 0, 32, 39), (5, 6, 38, 37), (3, 4, 36, 35)])
me_cylinder_001.polygons.foreach_set('use_smooth', [True] * 34)
_uv = me_cylinder_001.uv_layers.new(name='UVMap')
_uv.uv.foreach_set('vector', [0.125, 0.5, 0.125, 0.9153, 0.0, 0.9153, 0.0, 0.5, 0.75, 0.5, 0.75, 0.9153, 0.625, 0.9153, 0.625, 0.5, 0.625, 0.5, 0.625, 0.9153, 0.5, 0.9153, 0.5, 0.5, 0.5, 0.5, 0.5, 0.9153, 0.375, 0.9153, 0.375, 0.5, 0.375, 0.5, 0.375, 0.9153, 0.25, 0.9153, 0.25, 0.5, 0.25, 0.5, 0.25, 0.9153, 0.125, 0.9153, 0.125, 0.5, 1.0, 0.5, 1.0, 0.9153, 0.875, 0.9153, 0.875, 0.5, 0.875, 0.5, 0.875, 0.9153, 0.75, 0.9153, 0.75, 0.5, 0.9055, 0.4055, 0.9699, 0.25, 0.9699, 0.25, 0.9055, 0.4055, 0.4197, 0.4197, 0.25, 0.49, 0.25, 0.455, 0.3949, 0.3949, 0.49, 0.25, 0.4197, 0.4197, 0.3949, 0.3949, 0.455, 0.25, 0.4197, 0.08029, 0.49, 0.25, 0.455, 0.25, 0.3949, 0.1051, 0.25, 0.01, 0.4197, 0.08029, 0.3949, 0.1051, 0.25, 0.04503, 0.08029, 0.08029, 0.25, 0.01, 0.25, 0.04503, 0.1051, 0.1051, 0.01, 0.25, 0.08029, 0.08029, 0.1051, 0.1051, 0.04503, 0.25, 0.08029, 0.4197, 0.01, 0.25, 0.04503, 0.25, 0.1051, 0.3949, 0.25, 0.49, 0.08029, 0.4197, 0.1051, 0.3949, 0.25, 0.455, 0.3949, 0.3949, 0.25, 0.455, 0.1051, 0.3949, 0.04503, 0.25, 0.1051, 0.1051, 0.25, 0.04503, 0.3949, 0.1051, 0.455, 0.25, 0.9055, 0.4055, 0.75, 0.4699, 0.75, 0.49, 0.9197, 0.4197, 0.9699, 0.25, 0.9055, 0.4055, 0.9197, 0.4197, 0.99, 0.25, 0.9055, 0.09448, 0.9699, 0.25, 0.99, 0.25, 0.9197, 0.08029, 0.75, 0.03006, 0.9055, 0.09448, 0.9197, 0.08029, 0.75, 0.01, 0.5945, 0.09448, 0.75, 0.03006, 0.75, 0.01, 0.5803, 0.08029, 0.5301, 0.25, 0.5945, 0.09448, 0.5803, 0.08029, 0.51, 0.25, 0.5945, 0.4055, 0.5301, 0.25, 0.51, 0.25, 0.5803, 0.4197, 0.75, 0.4699, 0.5945, 0.4055, 0.5803, 0.4197, 0.75, 0.49, 0.75, 0.4699, 0.9055, 0.4055, 0.9699, 0.25, 0.9055, 0.09448, 0.75, 0.03006, 0.5945, 0.09448, 0.5301, 0.25, 0.5945, 0.4055, 0.5301, 0.25, 0.5945, 0.4055, 0.5945, 0.4055, 0.5301, 0.25, 0.75, 0.03006, 0.5945, 0.09448, 0.5945, 0.09448, 0.75, 0.03006, 0.9699, 0.25, 0.9055, 0.09448, 0.9055, 0.09448, 0.9699, 0.25, 0.75, 0.4699, 0.9055, 0.4055, 0.9055, 0.4055, 0.75, 0.4699, 0.5945, 0.4055, 0.75, 0.4699, 0.75, 0.4699, 0.5945, 0.4055, 0.5945, 0.09448, 0.5301, 0.25, 0.5301, 0.25, 0.5945, 0.09448, 0.9055, 0.09448, 0.75, 0.03006, 0.75, 0.03006, 0.9055, 0.09448])
me_cylinder_001.materials.append(mat_material)
me_cylinder_001.update()
me_nurbspath_001 = bpy.data.meshes.new('NurbsPath.001')
me_nurbspath_001.from_pydata([(-0.138, 0.0, 0.9559), (-0.2052, 0.0, 0.8139), (-0.2505, 0.0, 0.6091), (-0.26, 0.0, 0.3421), (-0.26, 0.0, 0.144), (-0.2595, 0.0, 0.06025), (-0.2428, 0.0, 0.02862), (-0.2032, 0.0, 0.02011), (-0.164, 0.0, 0.02311), (-0.1117, -0.08114, 0.9559), (-0.166, -0.1206, 0.8139), (-0.2026, -0.1472, 0.6091), (-0.2103, -0.1528, 0.3421), (-0.2103, -0.1528, 0.144), (-0.2099, -0.1525, 0.06025), (-0.1964, -0.1427, 0.02862), (-0.1644, -0.1195, 0.02011), (-0.1326, -0.09637, 0.02311), (-0.04266, -0.1313, 0.9559), (-0.06341, -0.1952, 0.8139), (-0.0774, -0.2382, 0.6091), (-0.08034, -0.2473, 0.3421), (-0.08034, -0.2473, 0.144), (-0.08018, -0.2468, 0.06025), (-0.07503, -0.2309, 0.02862), (-0.06281, -0.1933, 0.02011), (-0.05067, -0.1559, 0.02311), (0.04266, -0.1313, 0.9559), (0.06341, -0.1952, 0.8139), (0.0774, -0.2382, 0.6091), (0.08034, -0.2473, 0.3421), (0.08034, -0.2473, 0.144), (0.08018, -0.2468, 0.06025), (0.07503, -0.2309, 0.02862), (0.06281, -0.1933, 0.02011), (0.05067, -0.1559, 0.02311), (0.1117, -0.08114, 0.9559), (0.166, -0.1206, 0.8139), (0.2026, -0.1472, 0.6091), (0.2103, -0.1528, 0.3421), (0.2103, -0.1528, 0.144), (0.2099, -0.1525, 0.06025), (0.1964, -0.1427, 0.02862), (0.1644, -0.1195, 0.02011), (0.1326, -0.09637, 0.02311), (0.138, 1.207e-08, 0.9559), (0.2052, 1.794e-08, 0.8139), (0.2505, 2.19e-08, 0.6091), (0.26, 2.273e-08, 0.3421), (0.26, 2.273e-08, 0.144), (0.2595, 2.268e-08, 0.06025), (0.2428, 2.123e-08, 0.02862), (0.2032, 1.777e-08, 0.02011), (0.164, 1.433e-08, 0.02311), (0.1117, 0.08114, 0.9559), (0.166, 0.1206, 0.8139), (0.2026, 0.1472, 0.6091), (0.2103, 0.1528, 0.3421), (0.2103, 0.1528, 0.144), (0.2099, 0.1525, 0.06025), (0.1964, 0.1427, 0.02862), (0.1644, 0.1195, 0.02011), (0.1326, 0.09637, 0.02311), (0.04266, 0.1313, 0.9559), (0.06341, 0.1952, 0.8139), (0.0774, 0.2382, 0.6091), (0.08034, 0.2473, 0.3421), (0.08034, 0.2473, 0.144), (0.08018, 0.2468, 0.06025), (0.07503, 0.2309, 0.02862), (0.06281, 0.1933, 0.02011), (0.05067, 0.1559, 0.02311), (-0.04266, 0.1313, 0.9559), (-0.06341, 0.1952, 0.8139), (-0.0774, 0.2382, 0.6091), (-0.08034, 0.2473, 0.3421), (-0.08034, 0.2473, 0.144), (-0.08018, 0.2468, 0.06025), (-0.07503, 0.2309, 0.02862), (-0.06281, 0.1933, 0.02011), (-0.05067, 0.1559, 0.02311), (-0.1117, 0.08114, 0.9559), (-0.166, 0.1206, 0.8139), (-0.2026, 0.1472, 0.6091), (-0.2103, 0.1528, 0.3421), (-0.2103, 0.1528, 0.144), (-0.2099, 0.1525, 0.06025), (-0.1964, 0.1427, 0.02862), (-0.1644, 0.1195, 0.02011), (-0.1326, 0.09637, 0.02311)], [], [(0, 1, 10, 9), (9, 10, 19, 18), (18, 19, 28, 27), (27, 28, 37, 36), (36, 37, 46, 45), (45, 46, 55, 54), (54, 55, 64, 63), (63, 64, 73, 72), (72, 73, 82, 81), (81, 82, 1, 0), (1, 2, 11, 10), (10, 11, 20, 19), (19, 20, 29, 28), (28, 29, 38, 37), (37, 38, 47, 46), (46, 47, 56, 55), (55, 56, 65, 64), (64, 65, 74, 73), (73, 74, 83, 82), (82, 83, 2, 1), (2, 3, 12, 11), (11, 12, 21, 20), (20, 21, 30, 29), (29, 30, 39, 38), (38, 39, 48, 47), (47, 48, 57, 56), (56, 57, 66, 65), (65, 66, 75, 74), (74, 75, 84, 83), (83, 84, 3, 2), (3, 4, 13, 12), (12, 13, 22, 21), (21, 22, 31, 30), (30, 31, 40, 39), (39, 40, 49, 48), (48, 49, 58, 57), (57, 58, 67, 66), (66, 67, 76, 75), (75, 76, 85, 84), (84, 85, 4, 3), (4, 5, 14, 13), (13, 14, 23, 22), (22, 23, 32, 31), (31, 32, 41, 40), (40, 41, 50, 49), (49, 50, 59, 58), (58, 59, 68, 67), (67, 68, 77, 76), (76, 77, 86, 85), (85, 86, 5, 4), (5, 6, 15, 14), (14, 15, 24, 23), (23, 24, 33, 32), (32, 33, 42, 41), (41, 42, 51, 50), (50, 51, 60, 59), (59, 60, 69, 68), (68, 69, 78, 77), (77, 78, 87, 86), (86, 87, 6, 5), (6, 7, 16, 15), (15, 16, 25, 24), (24, 25, 34, 33), (33, 34, 43, 42), (42, 43, 52, 51), (51, 52, 61, 60), (60, 61, 70, 69), (69, 70, 79, 78), (78, 79, 88, 87), (87, 88, 7, 6), (7, 8, 17, 16), (16, 17, 26, 25), (25, 26, 35, 34), (34, 35, 44, 43), (43, 44, 53, 52), (52, 53, 62, 61), (61, 62, 71, 70), (70, 71, 80, 79), (79, 80, 89, 88), (88, 89, 8, 7), (17, 8, 89, 80, 71, 62, 53, 44, 35, 26), (9, 18, 27, 36, 45, 54, 63, 72, 81, 0)])
me_nurbspath_001.polygons.foreach_set('use_smooth', [True] * 82)
_k = set([(0, 9), (0, 81), (9, 18), (18, 27), (27, 36), (36, 45), (45, 54), (54, 63), (63, 72), (72, 81)])
me_nurbspath_001.attributes.new('sharp_edge', 'BOOLEAN', 'EDGE').data.foreach_set('value', [ (min(e.vertices), max(e.vertices)) in _k for e in me_nurbspath_001.edges])
_uv = me_nurbspath_001.uv_layers.new(name='UVMap')
_uv.uv.foreach_set('vector', [0.0, 0.9359, 0.0, 0.7938, 0.1, 0.7938, 0.1, 0.9359, 0.1, 0.9359, 0.1, 0.7938, 0.2, 0.7938, 0.2, 0.9359, 0.2, 0.9359, 0.2, 0.7938, 0.3, 0.7938, 0.3, 0.9359, 0.3, 0.9359, 0.3, 0.7938, 0.4, 0.7938, 0.4, 0.9359, 0.4, 0.9359, 0.4, 0.7938, 0.5, 0.7938, 0.5, 0.9359, 0.5, 0.9359, 0.5, 0.7938, 0.6, 0.7938, 0.6, 0.9359, 0.6, 0.9359, 0.6, 0.7938, 0.7, 0.7938, 0.7, 0.9359, 0.7, 0.9359, 0.7, 0.7938, 0.8, 0.7938, 0.8, 0.9359, 0.8, 0.9359, 0.8, 0.7938, 0.9, 0.7938, 0.9, 0.9359, 0.9, 0.9359, 0.9, 0.7938, 1.0, 0.7938, 1.0, 0.9359, 0.0, 0.7938, 0.0, 0.5891, 0.1, 0.5891, 0.1, 0.7938, 0.1, 0.7938, 0.1, 0.5891, 0.2, 0.5891, 0.2, 0.7938, 0.2, 0.7938, 0.2, 0.5891, 0.3, 0.5891, 0.3, 0.7938, 0.3, 0.7938, 0.3, 0.5891, 0.4, 0.5891, 0.4, 0.7938, 0.4, 0.7938, 0.4, 0.5891, 0.5, 0.5891, 0.5, 0.7938, 0.5, 0.7938, 0.5, 0.5891, 0.6, 0.5891, 0.6, 0.7938, 0.6, 0.7938, 0.6, 0.5891, 0.7, 0.5891, 0.7, 0.7938, 0.7, 0.7938, 0.7, 0.5891, 0.8, 0.5891, 0.8, 0.7938, 0.8, 0.7938, 0.8, 0.5891, 0.9, 0.5891, 0.9, 0.7938, 0.9, 0.7938, 0.9, 0.5891, 1.0, 0.5891, 1.0, 0.7938, 0.0, 0.5891, 0.0, 0.322, 0.1, 0.322, 0.1, 0.5891, 0.1, 0.5891, 0.1, 0.322, 0.2, 0.322, 0.2, 0.5891, 0.2, 0.5891, 0.2, 0.322, 0.3, 0.322, 0.3, 0.5891, 0.3, 0.5891, 0.3, 0.322, 0.4, 0.322, 0.4, 0.5891, 0.4, 0.5891, 0.4, 0.322, 0.5, 0.322, 0.5, 0.5891, 0.5, 0.5891, 0.5, 0.322, 0.6, 0.322, 0.6, 0.5891, 0.6, 0.5891, 0.6, 0.322, 0.7, 0.322, 0.7, 0.5891, 0.7, 0.5891, 0.7, 0.322, 0.8, 0.322, 0.8, 0.5891, 0.8, 0.5891, 0.8, 0.322, 0.9, 0.322, 0.9, 0.5891, 0.9, 0.5891, 0.9, 0.322, 1.0, 0.322, 1.0, 0.5891, 0.0, 0.322, 0.0, 0.1239, 0.1, 0.1239, 0.1, 0.322, 0.1, 0.322, 0.1, 0.1239, 0.2, 0.1239, 0.2, 0.322, 0.2, 0.322, 0.2, 0.1239, 0.3, 0.1239, 0.3, 0.322, 0.3, 0.322, 0.3, 0.1239, 0.4, 0.1239, 0.4, 0.322, 0.4, 0.322, 0.4, 0.1239, 0.5, 0.1239, 0.5, 0.322, 0.5, 0.322, 0.5, 0.1239, 0.6, 0.1239, 0.6, 0.322, 0.6, 0.322, 0.6, 0.1239, 0.7, 0.1239, 0.7, 0.322, 0.7, 0.322, 0.7, 0.1239, 0.8, 0.1239, 0.8, 0.322, 0.8, 0.322, 0.8, 0.1239, 0.9, 0.1239, 0.9, 0.322, 0.9, 0.322, 0.9, 0.1239, 1.0, 0.1239, 1.0, 0.322, 0.0, 0.1239, 0.0, 0.04019, 0.1, 0.04019, 0.1, 0.1239, 0.1, 0.1239, 0.1, 0.04019, 0.2, 0.04019, 0.2, 0.1239, 0.2, 0.1239, 0.2, 0.04019, 0.3, 0.04019, 0.3, 0.1239, 0.3, 0.1239, 0.3, 0.04019, 0.4, 0.04019, 0.4, 0.1239, 0.4, 0.1239, 0.4, 0.04019, 0.5, 0.04019, 0.5, 0.1239, 0.5, 0.1239, 0.5, 0.04019, 0.6, 0.04019, 0.6, 0.1239, 0.6, 0.1239, 0.6, 0.04019, 0.7, 0.04019, 0.7, 0.1239, 0.7, 0.1239, 0.7, 0.04019, 0.8, 0.04019, 0.8, 0.1239, 0.8, 0.1239, 0.8, 0.04019, 0.9, 0.04019, 0.9, 0.1239, 0.9, 0.1239, 0.9, 0.04019, 1.0, 0.04019, 1.0, 0.1239, 0.0, 0.04019, 0.0, 0.008561, 0.1, 0.008561, 0.1, 0.04019, 0.1, 0.04019, 0.1, 0.008561, 0.2, 0.008561, 0.2, 0.04019, 0.2, 0.04019, 0.2, 0.008561, 0.3, 0.008561, 0.3, 0.04019, 0.3, 0.04019, 0.3, 0.008561, 0.4, 0.008561, 0.4, 0.04019, 0.4, 0.04019, 0.4, 0.008561, 0.5, 0.008561, 0.5, 0.04019, 0.5, 0.04019, 0.5, 0.008561, 0.6, 0.008561, 0.6, 0.04019, 0.6, 0.04019, 0.6, 0.008561, 0.7, 0.008561, 0.7, 0.04019, 0.7, 0.04019, 0.7, 0.008561, 0.8, 0.008561, 0.8, 0.04019, 0.8, 0.04019, 0.8, 0.008561, 0.9, 0.008561, 0.9, 0.04019, 0.9, 0.04019, 0.9, 0.008561, 1.0, 0.008561, 1.0, 0.04019, 0.0, 0.008561, 0.0, 4.756e-05, 0.1, 4.756e-05, 0.1, 0.008561, 0.1, 0.008561, 0.1, 4.756e-05, 0.2, 4.756e-05, 0.2, 0.008561, 0.2, 0.008561, 0.2, 4.756e-05, 0.3, 4.756e-05, 0.3, 0.008561, 0.3, 0.008561, 0.3, 4.756e-05, 0.4, 4.756e-05, 0.4, 0.008561, 0.4, 0.008561, 0.4, 4.756e-05, 0.5, 4.756e-05, 0.5, 0.008561, 0.5, 0.008561, 0.5, 4.756e-05, 0.6, 4.756e-05, 0.6, 0.008561, 0.6, 0.008561, 0.6, 4.756e-05, 0.7, 4.756e-05, 0.7, 0.008561, 0.7, 0.008561, 0.7, 4.756e-05, 0.8, 4.756e-05, 0.8, 0.008561, 0.8, 0.008561, 0.8, 4.756e-05, 0.9, 4.756e-05, 0.9, 0.008561, 0.9, 0.008561, 0.9, 4.756e-05, 1.0, 4.756e-05, 1.0, 0.008561, 0.0, 4.756e-05, 0.0, 0.003044, 0.1, 0.003044, 0.1, 4.756e-05, 0.1, 4.756e-05, 0.1, 0.003044, 0.2, 0.003044, 0.2, 4.756e-05, 0.2, 4.756e-05, 0.2, 0.003044, 0.3, 0.003044, 0.3, 4.756e-05, 0.3, 4.756e-05, 0.3, 0.003044, 0.4, 0.003044, 0.4, 4.756e-05, 0.4, 4.756e-05, 0.4, 0.003044, 0.5, 0.003044, 0.5, 4.756e-05, 0.5, 4.756e-05, 0.5, 0.003044, 0.6, 0.003044, 0.6, 4.756e-05, 0.6, 4.756e-05, 0.6, 0.003044, 0.7, 0.003044, 0.7, 4.756e-05, 0.7, 4.756e-05, 0.7, 0.003044, 0.8, 0.003044, 0.8, 4.756e-05, 0.8, 4.756e-05, 0.8, 0.003044, 0.9, 0.003044, 0.9, 4.756e-05, 0.9, 4.756e-05, 0.9, 0.003044, 1.0, 0.003044, 1.0, 4.756e-05, 0.1, 0.003044, 1.0, 0.003044, 0.9, 0.003044, 0.8, 0.003044, 0.7, 0.003044, 0.6, 0.003044, 0.5, 0.003044, 0.4, 0.003044, 0.3, 0.003044, 0.2, 0.003044, 0.1, 0.9359, 0.2, 0.9359, 0.3, 0.9359, 0.4, 0.9359, 0.5, 0.9359, 0.6, 0.9359, 0.7, 0.9359, 0.8, 0.9359, 0.9, 0.9359, 1.0, 0.9359])
me_nurbspath_001.materials.append(mat_water)
me_nurbspath_001.auto_texspace = False
me_nurbspath_001.update()

# ---- objects
ob_nurbspath = bpy.data.objects.new('NurbsPath', me_nurbspath)
ob_cylinder = bpy.data.objects.new('Cylinder', me_cylinder_001)
ob_water = bpy.data.objects.new('Water', me_nurbspath_001)

# ---- transforms, parenting, visibility, modifiers, constraints
ob_nurbspath.location = (0.0, 0.0, 0.0)
ob_cylinder.location = (0.0, 0.0, 0.0)
_m = ob_cylinder.modifiers.new('Subdivision', 'SUBSURF')
ob_water.location = (0.0, 0.0, 0.0)
ob_water.scale = (0.95, 0.95, 0.95)

# ---- collection membership
col_collection.objects.link(ob_nurbspath)
col_collection.objects.link(ob_cylinder)
col_collection.objects.link(ob_water)

# ---- scene / render settings (as saved in the file)
scene.frame_start = 1; scene.frame_end = 250; scene.frame_set(8)
scene.render.engine = 'BLENDER_EEVEE_NEXT'
scene.cycles.sampling_pattern = 'TABULATED_SOBOL'
scene.eevee.ray_tracing_options.trace_max_roughness = 0.0
bpy.context.view_layer.update()

# ---- added for rendering (the .blend has no active camera and no usable light): camera, sun
cam_auto = bpy.data.cameras.new('AutoCamera')
cam_auto.lens = 50.0
cam_auto.sensor_width = 36.0
cam_auto.clip_end = 1000.0
ob_auto_camera = bpy.data.objects.new('AutoCamera', cam_auto)
scene.collection.objects.link(ob_auto_camera)
ob_auto_camera.location = (1.32528, -1.59034, 1.68011)
ob_auto_camera.rotation_euler = (1.09748, -7.21219e-08, 0.694738)
scene.camera = ob_auto_camera
light_auto_sun = bpy.data.lights.new('AutoSun', 'SUN')
light_auto_sun.energy = 3.0
light_auto_sun.angle = 0.0523599
ob_auto_sun = bpy.data.objects.new('AutoSun', light_auto_sun)
scene.collection.objects.link(ob_auto_sun)
ob_auto_sun.rotation_euler = (0.872665, 0.174533, 0.523599)
bpy.context.view_layer.update()
